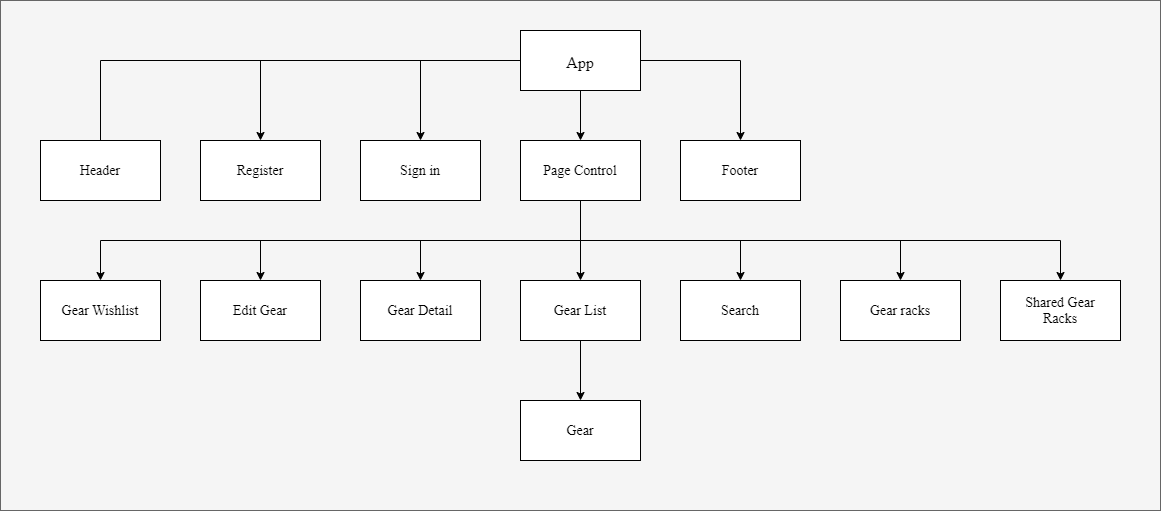

The diagram above was exported from draw.io. Its source (the exported page's mxGraphModel, read from the mxfile embedded in the PNG):
<mxGraphModel dx="2062" dy="1182" grid="1" gridSize="10" guides="1" tooltips="1" connect="1" arrows="1" fold="1" page="1" pageScale="1" pageWidth="1700" pageHeight="1100" math="0" shadow="0">
  <root>
    <mxCell id="0" />
    <mxCell id="1" parent="0" />
    <mxCell id="79wQ2oSLEtinJs_F4Yu--72" value="" style="rounded=0;whiteSpace=wrap;html=1;fontFamily=roboto;fontSize=14;fillColor=#f5f5f5;strokeColor=#666666;fontColor=#333333;" vertex="1" parent="1">
      <mxGeometry x="270" width="1160" height="510" as="geometry" />
    </mxCell>
    <mxCell id="79wQ2oSLEtinJs_F4Yu--32" style="edgeStyle=orthogonalEdgeStyle;rounded=0;orthogonalLoop=1;jettySize=auto;html=1;entryX=0.5;entryY=0.167;entryDx=0;entryDy=0;entryPerimeter=0;fontSize=14;fontFamily=roboto;fontSource=https%3A%2F%2Ffonts.googleapis.com%2Fcss%3Ffamily%3Droboto;" edge="1" parent="1" source="79wQ2oSLEtinJs_F4Yu--7" target="79wQ2oSLEtinJs_F4Yu--22">
      <mxGeometry relative="1" as="geometry" />
    </mxCell>
    <mxCell id="79wQ2oSLEtinJs_F4Yu--33" style="edgeStyle=orthogonalEdgeStyle;rounded=0;orthogonalLoop=1;jettySize=auto;html=1;fontSize=14;fontFamily=roboto;fontSource=https%3A%2F%2Ffonts.googleapis.com%2Fcss%3Ffamily%3Droboto;" edge="1" parent="1" source="79wQ2oSLEtinJs_F4Yu--7" target="79wQ2oSLEtinJs_F4Yu--23">
      <mxGeometry relative="1" as="geometry" />
    </mxCell>
    <mxCell id="79wQ2oSLEtinJs_F4Yu--34" style="edgeStyle=orthogonalEdgeStyle;rounded=0;orthogonalLoop=1;jettySize=auto;html=1;fontSize=14;fontFamily=roboto;fontSource=https%3A%2F%2Ffonts.googleapis.com%2Fcss%3Ffamily%3Droboto;" edge="1" parent="1" source="79wQ2oSLEtinJs_F4Yu--7" target="79wQ2oSLEtinJs_F4Yu--21">
      <mxGeometry relative="1" as="geometry" />
    </mxCell>
    <mxCell id="79wQ2oSLEtinJs_F4Yu--35" style="edgeStyle=orthogonalEdgeStyle;rounded=0;orthogonalLoop=1;jettySize=auto;html=1;fontSize=14;fontFamily=roboto;fontSource=https%3A%2F%2Ffonts.googleapis.com%2Fcss%3Ffamily%3Droboto;" edge="1" parent="1" source="79wQ2oSLEtinJs_F4Yu--7" target="79wQ2oSLEtinJs_F4Yu--24">
      <mxGeometry relative="1" as="geometry" />
    </mxCell>
    <mxCell id="79wQ2oSLEtinJs_F4Yu--7" value="" style="rounded=0;whiteSpace=wrap;html=1;fontSize=20;fontFamily=roboto;fontSource=https%3A%2F%2Ffonts.googleapis.com%2Fcss%3Ffamily%3Droboto;" vertex="1" parent="1">
      <mxGeometry x="790" y="30" width="120" height="60" as="geometry" />
    </mxCell>
    <mxCell id="79wQ2oSLEtinJs_F4Yu--39" style="edgeStyle=orthogonalEdgeStyle;rounded=0;orthogonalLoop=1;jettySize=auto;html=1;entryX=0.5;entryY=0;entryDx=0;entryDy=0;fontFamily=roboto;fontSize=14;" edge="1" parent="1" source="79wQ2oSLEtinJs_F4Yu--9" target="79wQ2oSLEtinJs_F4Yu--38">
      <mxGeometry relative="1" as="geometry">
        <Array as="points">
          <mxPoint x="850" y="240" />
          <mxPoint x="850" y="240" />
        </Array>
      </mxGeometry>
    </mxCell>
    <mxCell id="79wQ2oSLEtinJs_F4Yu--49" style="edgeStyle=orthogonalEdgeStyle;rounded=0;orthogonalLoop=1;jettySize=auto;html=1;entryX=0.5;entryY=0;entryDx=0;entryDy=0;fontFamily=roboto;fontSize=14;" edge="1" parent="1" source="79wQ2oSLEtinJs_F4Yu--9" target="79wQ2oSLEtinJs_F4Yu--44">
      <mxGeometry relative="1" as="geometry">
        <Array as="points">
          <mxPoint x="850" y="240" />
          <mxPoint x="690" y="240" />
        </Array>
      </mxGeometry>
    </mxCell>
    <mxCell id="79wQ2oSLEtinJs_F4Yu--51" style="edgeStyle=orthogonalEdgeStyle;rounded=0;orthogonalLoop=1;jettySize=auto;html=1;fontFamily=roboto;fontSize=14;" edge="1" parent="1" source="79wQ2oSLEtinJs_F4Yu--9" target="79wQ2oSLEtinJs_F4Yu--50">
      <mxGeometry relative="1" as="geometry">
        <Array as="points">
          <mxPoint x="850" y="240" />
          <mxPoint x="1010" y="240" />
        </Array>
      </mxGeometry>
    </mxCell>
    <mxCell id="79wQ2oSLEtinJs_F4Yu--55" style="edgeStyle=orthogonalEdgeStyle;rounded=0;orthogonalLoop=1;jettySize=auto;html=1;fontFamily=roboto;fontSize=14;" edge="1" parent="1" source="79wQ2oSLEtinJs_F4Yu--9" target="79wQ2oSLEtinJs_F4Yu--53">
      <mxGeometry relative="1" as="geometry">
        <Array as="points">
          <mxPoint x="850" y="240" />
          <mxPoint x="530" y="240" />
        </Array>
      </mxGeometry>
    </mxCell>
    <mxCell id="79wQ2oSLEtinJs_F4Yu--57" style="edgeStyle=orthogonalEdgeStyle;rounded=0;orthogonalLoop=1;jettySize=auto;html=1;fontFamily=roboto;fontSize=14;" edge="1" parent="1" source="79wQ2oSLEtinJs_F4Yu--9" target="79wQ2oSLEtinJs_F4Yu--56">
      <mxGeometry relative="1" as="geometry">
        <Array as="points">
          <mxPoint x="850" y="240" />
          <mxPoint x="370" y="240" />
        </Array>
      </mxGeometry>
    </mxCell>
    <mxCell id="79wQ2oSLEtinJs_F4Yu--64" style="edgeStyle=orthogonalEdgeStyle;rounded=0;orthogonalLoop=1;jettySize=auto;html=1;fontFamily=roboto;fontSize=14;" edge="1" parent="1" source="79wQ2oSLEtinJs_F4Yu--9" target="79wQ2oSLEtinJs_F4Yu--62">
      <mxGeometry relative="1" as="geometry">
        <Array as="points">
          <mxPoint x="850" y="240" />
          <mxPoint x="1170" y="240" />
        </Array>
      </mxGeometry>
    </mxCell>
    <mxCell id="79wQ2oSLEtinJs_F4Yu--71" style="edgeStyle=orthogonalEdgeStyle;rounded=0;orthogonalLoop=1;jettySize=auto;html=1;entryX=0.5;entryY=0;entryDx=0;entryDy=0;fontFamily=roboto;fontSize=14;" edge="1" parent="1" source="79wQ2oSLEtinJs_F4Yu--9" target="79wQ2oSLEtinJs_F4Yu--68">
      <mxGeometry relative="1" as="geometry">
        <Array as="points">
          <mxPoint x="850" y="240" />
          <mxPoint x="1330" y="240" />
        </Array>
      </mxGeometry>
    </mxCell>
    <mxCell id="79wQ2oSLEtinJs_F4Yu--9" value="" style="rounded=0;whiteSpace=wrap;html=1;fontSize=20;fontFamily=roboto;fontSource=https%3A%2F%2Ffonts.googleapis.com%2Fcss%3Ffamily%3Droboto;" vertex="1" parent="1">
      <mxGeometry x="790" y="140" width="120" height="60" as="geometry" />
    </mxCell>
    <mxCell id="79wQ2oSLEtinJs_F4Yu--14" value="" style="endArrow=classic;html=1;fontSize=20;exitX=0.5;exitY=1;exitDx=0;exitDy=0;entryX=0.5;entryY=0;entryDx=0;entryDy=0;fontFamily=roboto;fontSource=https%3A%2F%2Ffonts.googleapis.com%2Fcss%3Ffamily%3Droboto;" edge="1" parent="1" source="79wQ2oSLEtinJs_F4Yu--7" target="79wQ2oSLEtinJs_F4Yu--9">
      <mxGeometry width="50" height="50" relative="1" as="geometry">
        <mxPoint x="810" y="590" as="sourcePoint" />
        <mxPoint x="860" y="540" as="targetPoint" />
      </mxGeometry>
    </mxCell>
    <mxCell id="79wQ2oSLEtinJs_F4Yu--15" value="&lt;font style=&quot;font-size: 16px&quot; data-font-src=&quot;https://fonts.googleapis.com/css?family=roboto&quot;&gt;App&lt;/font&gt;" style="text;html=1;strokeColor=none;fillColor=none;align=center;verticalAlign=middle;whiteSpace=wrap;rounded=0;fontSize=20;fontFamily=roboto;fontSource=https%3A%2F%2Ffonts.googleapis.com%2Fcss%3Ffamily%3Droboto;" vertex="1" parent="1">
      <mxGeometry x="830" y="50" width="40" height="20" as="geometry" />
    </mxCell>
    <mxCell id="79wQ2oSLEtinJs_F4Yu--21" value="" style="rounded=0;whiteSpace=wrap;html=1;fontSize=14;fontFamily=roboto;fontSource=https%3A%2F%2Ffonts.googleapis.com%2Fcss%3Ffamily%3Droboto;" vertex="1" parent="1">
      <mxGeometry x="630" y="140" width="120" height="60" as="geometry" />
    </mxCell>
    <mxCell id="79wQ2oSLEtinJs_F4Yu--22" value="" style="rounded=0;whiteSpace=wrap;html=1;fontSize=14;fontFamily=roboto;fontSource=https%3A%2F%2Ffonts.googleapis.com%2Fcss%3Ffamily%3Droboto;" vertex="1" parent="1">
      <mxGeometry x="310" y="140" width="120" height="60" as="geometry" />
    </mxCell>
    <mxCell id="79wQ2oSLEtinJs_F4Yu--23" value="" style="rounded=0;whiteSpace=wrap;html=1;fontSize=14;fontFamily=roboto;fontSource=https%3A%2F%2Ffonts.googleapis.com%2Fcss%3Ffamily%3Droboto;" vertex="1" parent="1">
      <mxGeometry x="470" y="140" width="120" height="60" as="geometry" />
    </mxCell>
    <mxCell id="79wQ2oSLEtinJs_F4Yu--24" value="" style="rounded=0;whiteSpace=wrap;html=1;fontSize=14;fontFamily=roboto;fontSource=https%3A%2F%2Ffonts.googleapis.com%2Fcss%3Ffamily%3Droboto;" vertex="1" parent="1">
      <mxGeometry x="950" y="140" width="120" height="60" as="geometry" />
    </mxCell>
    <mxCell id="79wQ2oSLEtinJs_F4Yu--25" value="Sign in" style="text;html=1;strokeColor=none;fillColor=none;align=center;verticalAlign=middle;whiteSpace=wrap;rounded=0;fontSize=14;fontFamily=roboto;fontSource=https%3A%2F%2Ffonts.googleapis.com%2Fcss%3Ffamily%3Droboto;" vertex="1" parent="1">
      <mxGeometry x="640" y="160" width="100" height="20" as="geometry" />
    </mxCell>
    <mxCell id="79wQ2oSLEtinJs_F4Yu--27" style="edgeStyle=orthogonalEdgeStyle;rounded=0;orthogonalLoop=1;jettySize=auto;html=1;exitX=0.5;exitY=1;exitDx=0;exitDy=0;fontSize=14;fontFamily=roboto;fontSource=https%3A%2F%2Ffonts.googleapis.com%2Fcss%3Ffamily%3Droboto;" edge="1" parent="1" source="79wQ2oSLEtinJs_F4Yu--25" target="79wQ2oSLEtinJs_F4Yu--25">
      <mxGeometry relative="1" as="geometry" />
    </mxCell>
    <mxCell id="79wQ2oSLEtinJs_F4Yu--30" value="Register" style="text;html=1;strokeColor=none;fillColor=none;align=center;verticalAlign=middle;whiteSpace=wrap;rounded=0;fontSize=14;fontFamily=roboto;fontSource=https%3A%2F%2Ffonts.googleapis.com%2Fcss%3Ffamily%3Droboto;" vertex="1" parent="1">
      <mxGeometry x="480" y="160" width="100" height="20" as="geometry" />
    </mxCell>
    <mxCell id="79wQ2oSLEtinJs_F4Yu--31" value="Header" style="text;html=1;strokeColor=none;fillColor=none;align=center;verticalAlign=middle;whiteSpace=wrap;rounded=0;fontSize=14;fontFamily=roboto;fontSource=https%3A%2F%2Ffonts.googleapis.com%2Fcss%3Ffamily%3Droboto;" vertex="1" parent="1">
      <mxGeometry x="325" y="160" width="90" height="20" as="geometry" />
    </mxCell>
    <mxCell id="79wQ2oSLEtinJs_F4Yu--36" value="Page Control" style="text;html=1;strokeColor=none;fillColor=none;align=center;verticalAlign=middle;whiteSpace=wrap;rounded=0;fontSize=14;fontFamily=roboto;fontSource=https%3A%2F%2Ffonts.googleapis.com%2Fcss%3Ffamily%3Droboto;" vertex="1" parent="1">
      <mxGeometry x="800" y="160" width="100" height="20" as="geometry" />
    </mxCell>
    <mxCell id="79wQ2oSLEtinJs_F4Yu--37" value="Footer" style="text;html=1;strokeColor=none;fillColor=none;align=center;verticalAlign=middle;whiteSpace=wrap;rounded=0;fontSize=14;fontFamily=roboto;fontSource=https%3A%2F%2Ffonts.googleapis.com%2Fcss%3Ffamily%3Droboto;" vertex="1" parent="1">
      <mxGeometry x="960" y="160" width="100" height="20" as="geometry" />
    </mxCell>
    <mxCell id="79wQ2oSLEtinJs_F4Yu--42" style="edgeStyle=orthogonalEdgeStyle;rounded=0;orthogonalLoop=1;jettySize=auto;html=1;entryX=0.5;entryY=0;entryDx=0;entryDy=0;fontFamily=roboto;fontSize=14;" edge="1" parent="1" source="79wQ2oSLEtinJs_F4Yu--38" target="79wQ2oSLEtinJs_F4Yu--41">
      <mxGeometry relative="1" as="geometry" />
    </mxCell>
    <mxCell id="79wQ2oSLEtinJs_F4Yu--38" value="" style="rounded=0;whiteSpace=wrap;html=1;fontFamily=roboto;fontSize=14;" vertex="1" parent="1">
      <mxGeometry x="790" y="280" width="120" height="60" as="geometry" />
    </mxCell>
    <mxCell id="79wQ2oSLEtinJs_F4Yu--40" value="Gear List" style="text;html=1;strokeColor=none;fillColor=none;align=center;verticalAlign=middle;whiteSpace=wrap;rounded=0;fontFamily=roboto;fontSize=14;" vertex="1" parent="1">
      <mxGeometry x="800" y="300" width="100" height="20" as="geometry" />
    </mxCell>
    <mxCell id="79wQ2oSLEtinJs_F4Yu--41" value="" style="rounded=0;whiteSpace=wrap;html=1;fontFamily=roboto;fontSize=14;" vertex="1" parent="1">
      <mxGeometry x="790" y="400" width="120" height="60" as="geometry" />
    </mxCell>
    <mxCell id="79wQ2oSLEtinJs_F4Yu--43" value="Gear" style="text;html=1;strokeColor=none;fillColor=none;align=center;verticalAlign=middle;whiteSpace=wrap;rounded=0;fontFamily=roboto;fontSize=14;" vertex="1" parent="1">
      <mxGeometry x="800" y="420" width="100" height="20" as="geometry" />
    </mxCell>
    <mxCell id="79wQ2oSLEtinJs_F4Yu--44" value="" style="rounded=0;whiteSpace=wrap;html=1;fontFamily=roboto;fontSize=14;" vertex="1" parent="1">
      <mxGeometry x="630" y="280" width="120" height="60" as="geometry" />
    </mxCell>
    <mxCell id="79wQ2oSLEtinJs_F4Yu--47" value="Gear Detail" style="text;html=1;strokeColor=none;fillColor=none;align=center;verticalAlign=middle;whiteSpace=wrap;rounded=0;fontFamily=roboto;fontSize=14;" vertex="1" parent="1">
      <mxGeometry x="640" y="300" width="100" height="20" as="geometry" />
    </mxCell>
    <mxCell id="79wQ2oSLEtinJs_F4Yu--50" value="" style="rounded=0;whiteSpace=wrap;html=1;fontFamily=roboto;fontSize=14;" vertex="1" parent="1">
      <mxGeometry x="950" y="280" width="120" height="60" as="geometry" />
    </mxCell>
    <mxCell id="79wQ2oSLEtinJs_F4Yu--52" value="Search" style="text;html=1;strokeColor=none;fillColor=none;align=center;verticalAlign=middle;whiteSpace=wrap;rounded=0;fontFamily=roboto;fontSize=14;" vertex="1" parent="1">
      <mxGeometry x="960" y="300" width="100" height="20" as="geometry" />
    </mxCell>
    <mxCell id="79wQ2oSLEtinJs_F4Yu--53" value="" style="rounded=0;whiteSpace=wrap;html=1;fontFamily=roboto;fontSize=14;" vertex="1" parent="1">
      <mxGeometry x="470" y="280" width="120" height="60" as="geometry" />
    </mxCell>
    <mxCell id="79wQ2oSLEtinJs_F4Yu--54" value="Edit Gear" style="text;html=1;strokeColor=none;fillColor=none;align=center;verticalAlign=middle;whiteSpace=wrap;rounded=0;fontFamily=roboto;fontSize=14;" vertex="1" parent="1">
      <mxGeometry x="480" y="300" width="100" height="20" as="geometry" />
    </mxCell>
    <mxCell id="79wQ2oSLEtinJs_F4Yu--56" value="" style="rounded=0;whiteSpace=wrap;html=1;fontFamily=roboto;fontSize=14;" vertex="1" parent="1">
      <mxGeometry x="310" y="280" width="120" height="60" as="geometry" />
    </mxCell>
    <mxCell id="79wQ2oSLEtinJs_F4Yu--58" value="Gear Wishlist" style="text;html=1;strokeColor=none;fillColor=none;align=center;verticalAlign=middle;whiteSpace=wrap;rounded=0;fontFamily=roboto;fontSize=14;" vertex="1" parent="1">
      <mxGeometry x="320" y="300" width="100" height="20" as="geometry" />
    </mxCell>
    <mxCell id="79wQ2oSLEtinJs_F4Yu--62" value="" style="rounded=0;whiteSpace=wrap;html=1;fontFamily=roboto;fontSize=14;" vertex="1" parent="1">
      <mxGeometry x="1110" y="280" width="120" height="60" as="geometry" />
    </mxCell>
    <mxCell id="79wQ2oSLEtinJs_F4Yu--63" value="Gear racks" style="text;html=1;strokeColor=none;fillColor=none;align=center;verticalAlign=middle;whiteSpace=wrap;rounded=0;fontFamily=roboto;fontSize=14;" vertex="1" parent="1">
      <mxGeometry x="1120" y="300" width="100" height="20" as="geometry" />
    </mxCell>
    <mxCell id="79wQ2oSLEtinJs_F4Yu--68" value="" style="rounded=0;whiteSpace=wrap;html=1;fontFamily=roboto;fontSize=14;" vertex="1" parent="1">
      <mxGeometry x="1270" y="280" width="120" height="60" as="geometry" />
    </mxCell>
    <mxCell id="79wQ2oSLEtinJs_F4Yu--70" value="Shared Gear Racks" style="text;html=1;strokeColor=none;fillColor=none;align=center;verticalAlign=middle;whiteSpace=wrap;rounded=0;fontFamily=roboto;fontSize=14;" vertex="1" parent="1">
      <mxGeometry x="1280" y="300" width="100" height="20" as="geometry" />
    </mxCell>
  </root>
</mxGraphModel>